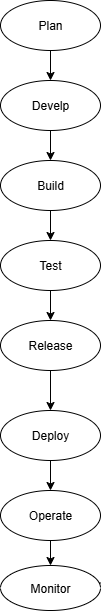

The diagram above was exported from draw.io. Its source (the exported page's mxGraphModel, read from the mxfile embedded in the PNG):
<mxGraphModel dx="1209" dy="694" grid="1" gridSize="10" guides="1" tooltips="1" connect="1" arrows="1" fold="1" page="1" pageScale="1" pageWidth="827" pageHeight="1169" math="0" shadow="0">
  <root>
    <mxCell id="0" />
    <mxCell id="1" parent="0" />
    <mxCell id="wNFO-7bqat08pnEHjTXu-10" style="edgeStyle=orthogonalEdgeStyle;rounded=0;orthogonalLoop=1;jettySize=auto;html=1;exitX=0.5;exitY=1;exitDx=0;exitDy=0;entryX=0.5;entryY=0;entryDx=0;entryDy=0;" edge="1" parent="1" source="wNFO-7bqat08pnEHjTXu-1" target="wNFO-7bqat08pnEHjTXu-2">
      <mxGeometry relative="1" as="geometry" />
    </mxCell>
    <mxCell id="wNFO-7bqat08pnEHjTXu-1" value="Plan" style="ellipse;whiteSpace=wrap;html=1;" vertex="1" parent="1">
      <mxGeometry x="320" y="20" width="100" height="50" as="geometry" />
    </mxCell>
    <mxCell id="wNFO-7bqat08pnEHjTXu-11" style="edgeStyle=orthogonalEdgeStyle;rounded=0;orthogonalLoop=1;jettySize=auto;html=1;exitX=0.5;exitY=1;exitDx=0;exitDy=0;entryX=0.5;entryY=0;entryDx=0;entryDy=0;" edge="1" parent="1" source="wNFO-7bqat08pnEHjTXu-2" target="wNFO-7bqat08pnEHjTXu-3">
      <mxGeometry relative="1" as="geometry" />
    </mxCell>
    <mxCell id="wNFO-7bqat08pnEHjTXu-2" value="Develp" style="ellipse;whiteSpace=wrap;html=1;" vertex="1" parent="1">
      <mxGeometry x="320" y="100" width="100" height="50" as="geometry" />
    </mxCell>
    <mxCell id="wNFO-7bqat08pnEHjTXu-12" style="edgeStyle=orthogonalEdgeStyle;rounded=0;orthogonalLoop=1;jettySize=auto;html=1;exitX=0.5;exitY=1;exitDx=0;exitDy=0;entryX=0.5;entryY=0;entryDx=0;entryDy=0;" edge="1" parent="1" source="wNFO-7bqat08pnEHjTXu-3" target="wNFO-7bqat08pnEHjTXu-5">
      <mxGeometry relative="1" as="geometry" />
    </mxCell>
    <mxCell id="wNFO-7bqat08pnEHjTXu-3" value="Build" style="ellipse;whiteSpace=wrap;html=1;" vertex="1" parent="1">
      <mxGeometry x="320" y="180" width="100" height="50" as="geometry" />
    </mxCell>
    <mxCell id="wNFO-7bqat08pnEHjTXu-13" style="edgeStyle=orthogonalEdgeStyle;rounded=0;orthogonalLoop=1;jettySize=auto;html=1;exitX=0.5;exitY=1;exitDx=0;exitDy=0;entryX=0.5;entryY=0;entryDx=0;entryDy=0;" edge="1" parent="1" source="wNFO-7bqat08pnEHjTXu-5" target="wNFO-7bqat08pnEHjTXu-6">
      <mxGeometry relative="1" as="geometry" />
    </mxCell>
    <mxCell id="wNFO-7bqat08pnEHjTXu-5" value="Test" style="ellipse;whiteSpace=wrap;html=1;" vertex="1" parent="1">
      <mxGeometry x="320" y="260" width="100" height="50" as="geometry" />
    </mxCell>
    <mxCell id="wNFO-7bqat08pnEHjTXu-14" style="edgeStyle=orthogonalEdgeStyle;rounded=0;orthogonalLoop=1;jettySize=auto;html=1;exitX=0.5;exitY=1;exitDx=0;exitDy=0;entryX=0.5;entryY=0;entryDx=0;entryDy=0;" edge="1" parent="1" source="wNFO-7bqat08pnEHjTXu-6" target="wNFO-7bqat08pnEHjTXu-7">
      <mxGeometry relative="1" as="geometry" />
    </mxCell>
    <mxCell id="wNFO-7bqat08pnEHjTXu-6" value="Release" style="ellipse;whiteSpace=wrap;html=1;" vertex="1" parent="1">
      <mxGeometry x="320" y="340" width="100" height="50" as="geometry" />
    </mxCell>
    <mxCell id="wNFO-7bqat08pnEHjTXu-15" style="edgeStyle=orthogonalEdgeStyle;rounded=0;orthogonalLoop=1;jettySize=auto;html=1;exitX=0.5;exitY=1;exitDx=0;exitDy=0;entryX=0.5;entryY=0;entryDx=0;entryDy=0;" edge="1" parent="1" source="wNFO-7bqat08pnEHjTXu-7" target="wNFO-7bqat08pnEHjTXu-8">
      <mxGeometry relative="1" as="geometry" />
    </mxCell>
    <mxCell id="wNFO-7bqat08pnEHjTXu-7" value="Deploy" style="ellipse;whiteSpace=wrap;html=1;" vertex="1" parent="1">
      <mxGeometry x="320" y="430" width="100" height="50" as="geometry" />
    </mxCell>
    <mxCell id="wNFO-7bqat08pnEHjTXu-22" style="edgeStyle=orthogonalEdgeStyle;rounded=0;orthogonalLoop=1;jettySize=auto;html=1;exitX=0.5;exitY=1;exitDx=0;exitDy=0;entryX=0.5;entryY=0;entryDx=0;entryDy=0;" edge="1" parent="1" source="wNFO-7bqat08pnEHjTXu-8" target="wNFO-7bqat08pnEHjTXu-19">
      <mxGeometry relative="1" as="geometry" />
    </mxCell>
    <mxCell id="wNFO-7bqat08pnEHjTXu-8" value="Operate" style="ellipse;whiteSpace=wrap;html=1;" vertex="1" parent="1">
      <mxGeometry x="320" y="510" width="100" height="50" as="geometry" />
    </mxCell>
    <mxCell id="wNFO-7bqat08pnEHjTXu-9" value="" style="endArrow=classic;html=1;rounded=0;" edge="1" parent="1" target="wNFO-7bqat08pnEHjTXu-2">
      <mxGeometry width="50" height="50" relative="1" as="geometry">
        <mxPoint x="364" y="100" as="sourcePoint" />
        <mxPoint x="414" y="50" as="targetPoint" />
      </mxGeometry>
    </mxCell>
    <mxCell id="wNFO-7bqat08pnEHjTXu-17" style="edgeStyle=orthogonalEdgeStyle;rounded=0;orthogonalLoop=1;jettySize=auto;html=1;exitX=1;exitY=0.5;exitDx=0;exitDy=0;entryX=1;entryY=1;entryDx=0;entryDy=0;" edge="1" parent="1">
      <mxGeometry relative="1" as="geometry">
        <mxPoint x="419.9999999999998" y="602.5" as="sourcePoint" />
        <mxPoint x="405.6724080304664" y="614.7623902604728" as="targetPoint" />
      </mxGeometry>
    </mxCell>
    <mxCell id="wNFO-7bqat08pnEHjTXu-18" value="Text" style="edgeLabel;html=1;align=center;verticalAlign=middle;resizable=0;points=[];" vertex="1" connectable="0" parent="wNFO-7bqat08pnEHjTXu-17">
      <mxGeometry x="0.6502" y="-2" relative="1" as="geometry">
        <mxPoint as="offset" />
      </mxGeometry>
    </mxCell>
    <mxCell id="wNFO-7bqat08pnEHjTXu-19" value="Monitor" style="ellipse;whiteSpace=wrap;html=1;" vertex="1" parent="1">
      <mxGeometry x="320" y="585" width="100" height="45" as="geometry" />
    </mxCell>
  </root>
</mxGraphModel>